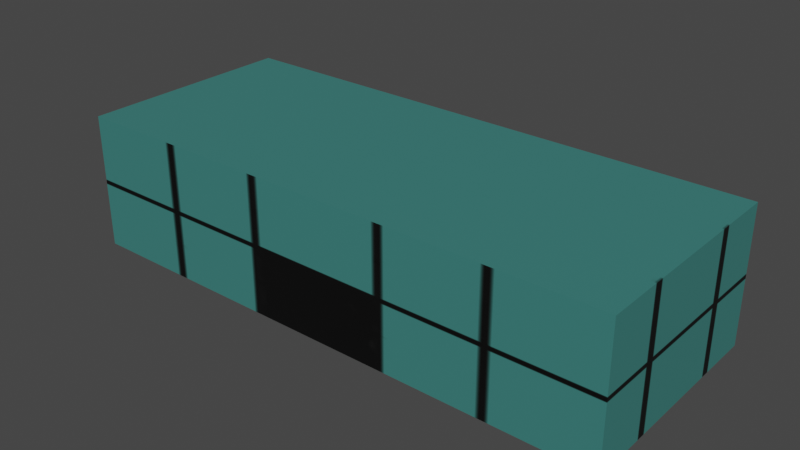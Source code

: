 # Source: Building.blend  (saved by Blender 2.81.16; exported with 4.5.12 LTS)
import bpy
from mathutils import Matrix  # noqa: F401  (used for matrix-valued properties, if any)

bpy.ops.wm.read_factory_settings(use_empty=True)
scene = bpy.context.scene
scene.name = 'Scene'

# ---- collections
col_collection = bpy.data.collections.new('Collection'); scene.collection.children.link(col_collection)

# ---- images (referenced by path relative to the original .blend; pixels are not part of the script)
import os
ASSET_DIR = os.environ.get("B2B_ASSET_DIR", "")  # directory of the original .blend (textures are referenced by path, not embedded)
HERE = os.path.dirname(os.path.abspath(__file__))  # packed textures are extracted next to this script under _unpacked/

def load_image(name, relpath, width, height, colorspace="sRGB"):
    """Load a texture the original file referenced (path relative to the .blend, or extracted next to this script)."""
    p = next((c for c in (os.path.join(HERE, relpath), os.path.join(ASSET_DIR, relpath)) if relpath and os.path.exists(c)), "")
    if p:
        img = bpy.data.images.load(p, check_existing=True)
        img.name = name
    else:  # same state as the original file: an image datablock whose file is absent (Cycles renders it pink)
        img = bpy.data.images.new(name, width, height)
        img.source = "FILE"
        img.filepath = "//" + (relpath or name)
    img.colorspace_settings.name = colorspace
    return img
img_buidling = load_image('Buidling', '_unpacked/Buidling.34656d76.png', 512, 512, 'sRGB')

# ---- materials (node trees are filled in below, after node groups)
mat_building = bpy.data.materials.new('Building')
mat_building.use_transparent_shadow = False

# ---- material node trees
mat_building.use_nodes = True; mat_building.node_tree.nodes.clear()
_N = mat_building.node_tree.nodes; _L = mat_building.node_tree.links
n0 = _N.new('ShaderNodeOutputMaterial'); n0.name = 'Material Output'; n0.location = (300, 300)
n1 = _N.new('ShaderNodeBsdfPrincipled'); n1.name = 'Principled BSDF'; n1.location = (10, 300)
n1.distribution = 'GGX'
n1.subsurface_method = 'BURLEY'
n1.inputs[3].default_value = 1.45
n1.inputs[27].default_value = (0.0, 0.0, 0.0, 1.0)
n1.inputs[28].default_value = 1.0
n2 = _N.new('ShaderNodeTexImage'); n2.name = 'Image Texture'; n2.location = (-523, 43)
n2.image = img_buidling
_L.new(n1.outputs[0], n0.inputs[0])
_L.new(n2.outputs[0], n1.inputs[0])
n0.is_active_output = True

# ---- world
world_world = bpy.data.worlds.new('World'); scene.world = world_world
world_world.use_nodes = True; world_world.node_tree.nodes.clear()
_N = world_world.node_tree.nodes; _L = world_world.node_tree.links
n0 = _N.new('ShaderNodeOutputWorld'); n0.name = 'World Output'; n0.location = (300, 300)
n1 = _N.new('ShaderNodeBackground'); n1.name = 'Background'; n1.location = (10, 300)
n1.inputs[0].default_value = (0.05088, 0.05088, 0.05088, 1.0)
_L.new(n1.outputs[0], n0.inputs[0])
n0.is_active_output = True
world_world.color = (0.05088, 0.05088, 0.05088)
world_world.use_sun_shadow = False
world_world.sun_shadow_jitter_overblur = 0.0

# ---- meshes
me_cube = bpy.data.meshes.new('Cube')
me_cube.from_pydata([(12.13, 7.16, 4.365), (12.13, 7.16, -4.365), (12.13, -7.16, 4.365), (12.13, -7.16, -4.365), (-12.13, 7.16, 4.365), (-12.13, 7.16, -4.365), (-12.13, -7.16, 4.365), (-12.13, -7.16, -4.365)], [], [(0, 4, 6, 2), (3, 2, 6, 7), (7, 6, 4, 5), (5, 1, 3, 7), (1, 0, 2, 3), (5, 4, 0, 1)])
_uv = me_cube.uv_layers.new(name='UVMap')
_uv.uv.foreach_set('vector', [0.625, 0.5, 0.875, 0.5, 0.875, 0.75, 0.625, 0.75, 0.375, 0.75, 0.625, 0.75, 0.625, 1.0, 0.375, 1.0, 0.375, 0.0, 0.625, 0.0, 0.625, 0.25, 0.375, 0.25, 0.125, 0.5, 0.375, 0.5, 0.375, 0.75, 0.125, 0.75, 0.375, 0.5, 0.625, 0.5, 0.625, 0.75, 0.375, 0.75, 0.375, 0.25, 0.625, 0.25, 0.625, 0.5, 0.375, 0.5])
me_cube.materials.append(mat_building)
me_cube.use_remesh_preserve_volume = False
me_cube.use_remesh_preserve_attributes = False
me_cube.use_mirror_vertex_groups = False
me_cube.update()

# ---- objects
ob_cube = bpy.data.objects.new('Cube', me_cube)

# ---- transforms, parenting, visibility, modifiers, constraints
ob_cube.location = (0.0, 0.0, 0.0)
ob_cube.scale = (9.677, 6.567, 6.567)
ob_cube.lock_rotations_4d = False
ob_cube.empty_display_type = 'ARROWS'
ob_cube.lineart.crease_threshold = 0.0

# ---- collection membership
col_collection.objects.link(ob_cube)

# ---- scene / render settings (as saved in the file)
scene.frame_start = 1; scene.frame_end = 250; scene.frame_set(1)
scene.render.engine = 'BLENDER_EEVEE_NEXT'
scene.cycles.use_denoising = False
scene.cycles.samples = 128
scene.cycles.sampling_pattern = 'TABULATED_SOBOL'
scene.cycles.use_adaptive_sampling = False
scene.cycles.use_light_tree = False
scene.view_settings.view_transform = 'Filmic'
bpy.context.view_layer.update()

# ---- added for rendering (the .blend has no active camera and no usable light): camera, sun
cam_auto = bpy.data.cameras.new('AutoCamera')
cam_auto.lens = 50.0
cam_auto.sensor_width = 36.0
cam_auto.clip_end = 4210.32
ob_auto_camera = bpy.data.objects.new('AutoCamera', cam_auto)
scene.collection.objects.link(ob_auto_camera)
ob_auto_camera.location = (239.905, -287.886, 191.924)
ob_auto_camera.rotation_euler = (1.09748, -7.21219e-08, 0.694738)
scene.camera = ob_auto_camera
light_auto_sun = bpy.data.lights.new('AutoSun', 'SUN')
light_auto_sun.energy = 3.0
light_auto_sun.angle = 0.0523599
ob_auto_sun = bpy.data.objects.new('AutoSun', light_auto_sun)
scene.collection.objects.link(ob_auto_sun)
ob_auto_sun.rotation_euler = (0.872665, 0.174533, 0.523599)
bpy.context.view_layer.update()
